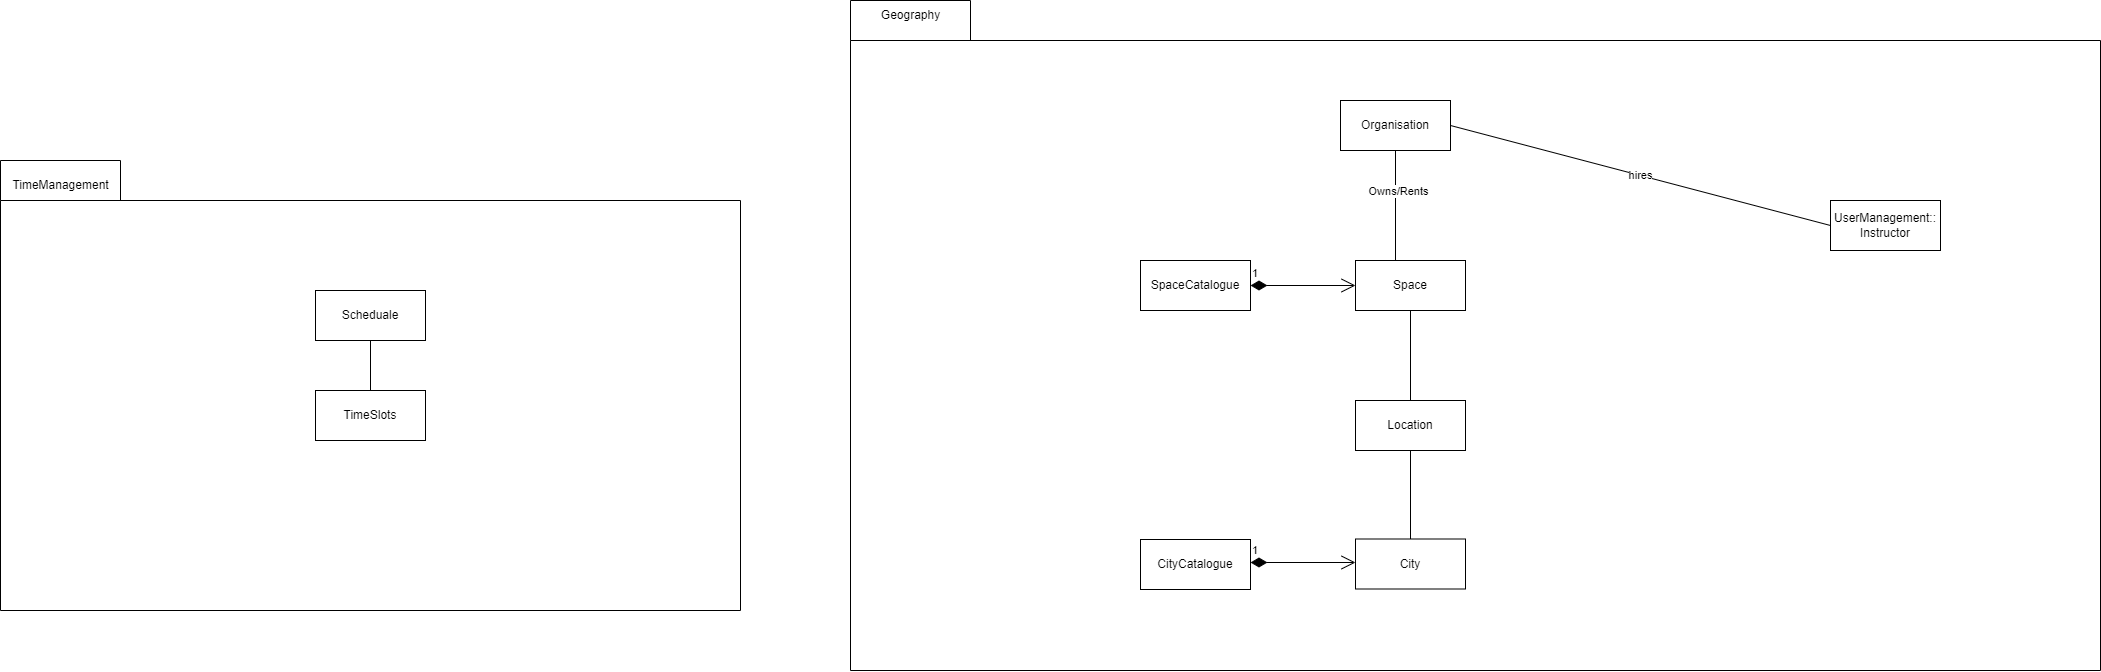

The diagram above was exported from draw.io. Its source (the exported page's mxGraphModel, read from the mxfile embedded in the PNG):
<mxGraphModel dx="3842" dy="965" grid="1" gridSize="10" guides="1" tooltips="1" connect="1" arrows="1" fold="1" page="1" pageScale="1" pageWidth="583" pageHeight="827" math="0" shadow="0">
  <root>
    <mxCell id="F41Uxvh9J97kcfBIEeDN-0" />
    <mxCell id="F41Uxvh9J97kcfBIEeDN-1" parent="F41Uxvh9J97kcfBIEeDN-0" />
    <mxCell id="F41Uxvh9J97kcfBIEeDN-2" value="" style="shape=folder;fontStyle=1;spacingTop=10;tabWidth=120;tabHeight=40;tabPosition=left;html=1;whiteSpace=wrap;" vertex="1" parent="F41Uxvh9J97kcfBIEeDN-1">
      <mxGeometry x="-870" y="90" width="1250" height="670" as="geometry" />
    </mxCell>
    <mxCell id="F41Uxvh9J97kcfBIEeDN-3" value="Geography" style="text;html=1;align=center;verticalAlign=middle;resizable=0;points=[];autosize=1;strokeColor=none;fillColor=none;" vertex="1" parent="F41Uxvh9J97kcfBIEeDN-1">
      <mxGeometry x="-850" y="90" width="80" height="30" as="geometry" />
    </mxCell>
    <mxCell id="D2Ply2q_rKb8ESYQXIYD-0" value="Space" style="html=1;whiteSpace=wrap;" vertex="1" parent="F41Uxvh9J97kcfBIEeDN-1">
      <mxGeometry x="-365" y="350" width="110" height="50" as="geometry" />
    </mxCell>
    <mxCell id="D2Ply2q_rKb8ESYQXIYD-1" value="Location" style="html=1;whiteSpace=wrap;" vertex="1" parent="F41Uxvh9J97kcfBIEeDN-1">
      <mxGeometry x="-365" y="490" width="110" height="50" as="geometry" />
    </mxCell>
    <mxCell id="D2Ply2q_rKb8ESYQXIYD-2" value="City" style="html=1;whiteSpace=wrap;" vertex="1" parent="F41Uxvh9J97kcfBIEeDN-1">
      <mxGeometry x="-365" y="628.5" width="110" height="50" as="geometry" />
    </mxCell>
    <mxCell id="D2Ply2q_rKb8ESYQXIYD-3" value="" style="endArrow=none;html=1;rounded=0;entryX=0.5;entryY=1;entryDx=0;entryDy=0;" edge="1" parent="F41Uxvh9J97kcfBIEeDN-1" source="D2Ply2q_rKb8ESYQXIYD-1" target="D2Ply2q_rKb8ESYQXIYD-0">
      <mxGeometry width="50" height="50" relative="1" as="geometry">
        <mxPoint x="-65" y="450" as="sourcePoint" />
        <mxPoint x="-15" y="400" as="targetPoint" />
      </mxGeometry>
    </mxCell>
    <mxCell id="D2Ply2q_rKb8ESYQXIYD-4" value="" style="endArrow=none;html=1;rounded=0;entryX=0.5;entryY=1;entryDx=0;entryDy=0;exitX=0.5;exitY=0;exitDx=0;exitDy=0;" edge="1" parent="F41Uxvh9J97kcfBIEeDN-1" source="D2Ply2q_rKb8ESYQXIYD-2" target="D2Ply2q_rKb8ESYQXIYD-1">
      <mxGeometry width="50" height="50" relative="1" as="geometry">
        <mxPoint x="-265" y="460" as="sourcePoint" />
        <mxPoint x="-215" y="410" as="targetPoint" />
      </mxGeometry>
    </mxCell>
    <mxCell id="D2Ply2q_rKb8ESYQXIYD-5" value="1" style="endArrow=open;html=1;endSize=12;startArrow=diamondThin;startSize=14;startFill=1;edgeStyle=orthogonalEdgeStyle;align=left;verticalAlign=bottom;rounded=0;entryX=0;entryY=0.5;entryDx=0;entryDy=0;exitX=1;exitY=0.5;exitDx=0;exitDy=0;" edge="1" parent="F41Uxvh9J97kcfBIEeDN-1" source="D2Ply2q_rKb8ESYQXIYD-6" target="D2Ply2q_rKb8ESYQXIYD-0">
      <mxGeometry x="-1" y="3" relative="1" as="geometry">
        <mxPoint x="-555" y="470" as="sourcePoint" />
        <mxPoint x="-525" y="375" as="targetPoint" />
      </mxGeometry>
    </mxCell>
    <mxCell id="D2Ply2q_rKb8ESYQXIYD-6" value="SpaceCatalogue" style="html=1;whiteSpace=wrap;" vertex="1" parent="F41Uxvh9J97kcfBIEeDN-1">
      <mxGeometry x="-580" y="350" width="110" height="50" as="geometry" />
    </mxCell>
    <mxCell id="D2Ply2q_rKb8ESYQXIYD-7" value="CityCatalogue" style="html=1;whiteSpace=wrap;" vertex="1" parent="F41Uxvh9J97kcfBIEeDN-1">
      <mxGeometry x="-580" y="629" width="110" height="50" as="geometry" />
    </mxCell>
    <mxCell id="D2Ply2q_rKb8ESYQXIYD-8" value="1" style="endArrow=open;html=1;endSize=12;startArrow=diamondThin;startSize=14;startFill=1;edgeStyle=orthogonalEdgeStyle;align=left;verticalAlign=bottom;rounded=0;" edge="1" parent="F41Uxvh9J97kcfBIEeDN-1">
      <mxGeometry x="-1" y="3" relative="1" as="geometry">
        <mxPoint x="-470" y="652" as="sourcePoint" />
        <mxPoint x="-365" y="652" as="targetPoint" />
      </mxGeometry>
    </mxCell>
    <mxCell id="D2Ply2q_rKb8ESYQXIYD-9" value="" style="shape=folder;fontStyle=1;spacingTop=10;tabWidth=120;tabHeight=40;tabPosition=left;html=1;whiteSpace=wrap;" vertex="1" parent="F41Uxvh9J97kcfBIEeDN-1">
      <mxGeometry x="-1720" y="250" width="740" height="450" as="geometry" />
    </mxCell>
    <mxCell id="D2Ply2q_rKb8ESYQXIYD-10" value="TimeManagement" style="text;html=1;align=center;verticalAlign=middle;resizable=0;points=[];autosize=1;strokeColor=none;fillColor=none;" vertex="1" parent="F41Uxvh9J97kcfBIEeDN-1">
      <mxGeometry x="-1720" y="260" width="120" height="30" as="geometry" />
    </mxCell>
    <mxCell id="tU07N8y4jdxsrNjYqSwF-0" value="Scheduale" style="html=1;whiteSpace=wrap;" vertex="1" parent="F41Uxvh9J97kcfBIEeDN-1">
      <mxGeometry x="-1405" y="380" width="110" height="50" as="geometry" />
    </mxCell>
    <mxCell id="tU07N8y4jdxsrNjYqSwF-1" value="TimeSlots" style="html=1;whiteSpace=wrap;" vertex="1" parent="F41Uxvh9J97kcfBIEeDN-1">
      <mxGeometry x="-1405" y="480" width="110" height="50" as="geometry" />
    </mxCell>
    <mxCell id="tU07N8y4jdxsrNjYqSwF-2" value="" style="endArrow=none;html=1;rounded=0;entryX=0.5;entryY=1;entryDx=0;entryDy=0;exitX=0.5;exitY=0;exitDx=0;exitDy=0;" edge="1" parent="F41Uxvh9J97kcfBIEeDN-1" source="tU07N8y4jdxsrNjYqSwF-1" target="tU07N8y4jdxsrNjYqSwF-0">
      <mxGeometry width="50" height="50" relative="1" as="geometry">
        <mxPoint x="-1575" y="330" as="sourcePoint" />
        <mxPoint x="-1525" y="280" as="targetPoint" />
      </mxGeometry>
    </mxCell>
    <mxCell id="UVq1rqkDn_n462BaSB4b-0" value="UserManagement:: Instructor" style="html=1;whiteSpace=wrap;" vertex="1" parent="F41Uxvh9J97kcfBIEeDN-1">
      <mxGeometry x="110" y="290" width="110" height="50" as="geometry" />
    </mxCell>
    <mxCell id="UVq1rqkDn_n462BaSB4b-1" value="Organisation" style="html=1;whiteSpace=wrap;" vertex="1" parent="F41Uxvh9J97kcfBIEeDN-1">
      <mxGeometry x="-380" y="190" width="110" height="50" as="geometry" />
    </mxCell>
    <mxCell id="UVq1rqkDn_n462BaSB4b-2" value="" style="endArrow=none;html=1;rounded=0;exitX=0.5;exitY=1;exitDx=0;exitDy=0;entryX=0.5;entryY=0;entryDx=0;entryDy=0;" edge="1" parent="F41Uxvh9J97kcfBIEeDN-1" source="UVq1rqkDn_n462BaSB4b-1">
      <mxGeometry width="50" height="50" relative="1" as="geometry">
        <mxPoint x="-80" y="450" as="sourcePoint" />
        <mxPoint x="-325" y="350" as="targetPoint" />
      </mxGeometry>
    </mxCell>
    <mxCell id="UVq1rqkDn_n462BaSB4b-3" value="Owns/Rents" style="edgeLabel;html=1;align=center;verticalAlign=middle;resizable=0;points=[];" connectable="0" vertex="1" parent="UVq1rqkDn_n462BaSB4b-2">
      <mxGeometry x="-0.2833" y="2" relative="1" as="geometry">
        <mxPoint as="offset" />
      </mxGeometry>
    </mxCell>
    <mxCell id="UVq1rqkDn_n462BaSB4b-4" value="hires" style="endArrow=none;html=1;rounded=0;entryX=0;entryY=0.5;entryDx=0;entryDy=0;exitX=1;exitY=0.5;exitDx=0;exitDy=0;" edge="1" parent="F41Uxvh9J97kcfBIEeDN-1" source="UVq1rqkDn_n462BaSB4b-1" target="UVq1rqkDn_n462BaSB4b-0">
      <mxGeometry width="50" height="50" relative="1" as="geometry">
        <mxPoint x="110" y="370" as="sourcePoint" />
        <mxPoint x="160" y="320" as="targetPoint" />
      </mxGeometry>
    </mxCell>
  </root>
</mxGraphModel>